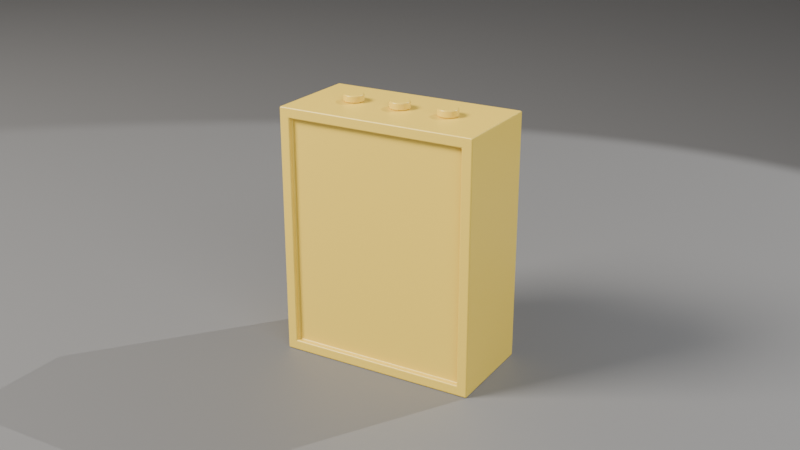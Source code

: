 # Source: ch02_05_device_solution.blend  (saved by Blender 5.3.31; exported with 4.5.12 LTS)
import bpy
from mathutils import Matrix  # noqa: F401  (used for matrix-valued properties, if any)

bpy.ops.wm.read_factory_settings(use_empty=True)
scene = bpy.context.scene
scene.name = 'SC_Device'

# ---- collections
col_set = bpy.data.collections.new('SET'); scene.collection.children.link(col_set)
col_lights = bpy.data.collections.new('LIGHTS'); scene.collection.children.link(col_lights)
col_cameras = bpy.data.collections.new('CAMERAS'); scene.collection.children.link(col_cameras)
col_props = bpy.data.collections.new('PROPS'); scene.collection.children.link(col_props)

# ---- materials (node trees are filled in below, after node groups)
mat_mat_studio_grey = bpy.data.materials.new('MAT_Studio_Grey')
mat_mat_studio_grey.diffuse_color = (0.18, 0.18, 0.18, 1.0)
mat_mat_paint_yellow = bpy.data.materials.new('MAT_Paint_Yellow')
mat_mat_paint_yellow.diffuse_color = (0.85, 0.6, 0.08, 1.0)

# ---- material node trees
mat_mat_studio_grey.use_nodes = True; mat_mat_studio_grey.node_tree.nodes.clear()
_N = mat_mat_studio_grey.node_tree.nodes; _L = mat_mat_studio_grey.node_tree.links
n0 = _N.new('ShaderNodeBsdfPrincipled'); n0.name = 'Principled BSDF'; n0.location = (-200, 100)
n0.inputs[0].default_value = (0.18, 0.18, 0.18, 1.0)
n0.inputs[2].default_value = 0.6
n0.inputs[10].default_value = 0.005
n1 = _N.new('ShaderNodeOutputMaterial'); n1.name = 'Material Output'; n1.location = (200, 100)
_L.new(n0.outputs[0], n1.inputs[0])
n1.is_active_output = True
mat_mat_paint_yellow.use_nodes = True; mat_mat_paint_yellow.node_tree.nodes.clear()
_N = mat_mat_paint_yellow.node_tree.nodes; _L = mat_mat_paint_yellow.node_tree.links
n0 = _N.new('ShaderNodeBsdfPrincipled'); n0.name = 'Principled BSDF'; n0.location = (-200, 100)
n0.inputs[0].default_value = (0.85, 0.6, 0.08, 1.0)
n0.inputs[2].default_value = 0.35
n0.inputs[10].default_value = 0.005
n1 = _N.new('ShaderNodeOutputMaterial'); n1.name = 'Material Output'; n1.location = (200, 100)
_L.new(n0.outputs[0], n1.inputs[0])
n1.is_active_output = True

# ---- world
world_wo_neutral = bpy.data.worlds.new('WO_Neutral'); scene.world = world_wo_neutral
world_wo_neutral.use_nodes = True; world_wo_neutral.node_tree.nodes.clear()
_N = world_wo_neutral.node_tree.nodes; _L = world_wo_neutral.node_tree.links
n0 = _N.new('ShaderNodeBackground'); n0.name = 'Background'; n0.location = (-200, 100)
n0.inputs[0].default_value = (0.05, 0.05, 0.06, 1.0)
n1 = _N.new('ShaderNodeOutputWorld'); n1.name = 'World Output'; n1.location = (200, 100)
_L.new(n0.outputs[0], n1.inputs[0])
n1.is_active_output = True

# ---- cameras
cam_ca_main = bpy.data.cameras.new('CA_Main')
cam_ca_main.clip_end = 200.0

# ---- lights
light_la_key = bpy.data.lights.new('LA_Key', 'AREA')
light_la_key.color = (1.0, 0.95, 0.88)
light_la_key.energy = 600.0
light_la_key.size = 2.0
light_la_fill = bpy.data.lights.new('LA_Fill', 'AREA')
light_la_fill.color = (0.85, 0.9, 1.0)
light_la_fill.energy = 150.0
light_la_fill.size = 3.0
light_la_rim = bpy.data.lights.new('LA_Rim', 'SPOT')
light_la_rim.energy = 500.0

# ---- meshes
me_me_floor = bpy.data.meshes.new('ME_Floor')
me_me_floor.from_pydata([(-10.0, -10.0, 0.0), (10.0, -10.0, 0.0), (-10.0, 10.0, 0.0), (10.0, 10.0, 0.0)], [], [(0, 1, 3, 2)])
_uv = me_me_floor.uv_layers.new(name='UVMap')
_uv.uv.foreach_set('vector', [0.0, 0.0, 1.0, 0.0, 1.0, 1.0, 0.0, 1.0])
me_me_floor.materials.append(mat_mat_studio_grey)
me_me_floor.update()
me_me_backdrop = bpy.data.meshes.new('ME_Backdrop')
me_me_backdrop.from_pydata([(-10.0, -10.0, 0.0), (10.0, -10.0, 0.0), (-10.0, 10.0, 0.0), (10.0, 10.0, 0.0)], [], [(0, 1, 3, 2)])
_uv = me_me_backdrop.uv_layers.new(name='UVMap')
_uv.uv.foreach_set('vector', [0.0, 0.0, 1.0, 0.0, 1.0, 1.0, 0.0, 1.0])
me_me_backdrop.materials.append(mat_mat_studio_grey)
me_me_backdrop.update()
me_me_device = bpy.data.meshes.new('ME_Device')
me_me_device.from_pydata([(-0.1788, -0.1, 0.02121), (-0.1788, -0.1, 0.4788), (-0.2, 0.1, 0.0), (-0.2, 0.1, 0.5), (0.1788, -0.1, 0.02121), (0.1788, -0.1, 0.4788), (0.2, 0.1, 0.0), (0.2, 0.1, 0.5), (-0.2, -0.1, 0.0), (-0.2, -0.1, 0.5), (0.2, -0.1, 0.5), (0.2, -0.1, 0.0), (0.1788, -0.09, 0.02121), (0.1788, -0.09, 0.4788), (-0.1788, -0.09, 0.4788), (-0.1788, -0.09, 0.02121), (-0.1, 0.02, 0.5), (-0.1, 0.02, 0.515), (-0.09482, 0.01932, 0.5), (-0.09482, 0.01932, 0.515), (-0.09, 0.01732, 0.5), (-0.09, 0.01732, 0.515), (-0.08586, 0.01414, 0.5), (-0.08586, 0.01414, 0.515), (-0.08268, 0.01, 0.5), (-0.08268, 0.01, 0.515), (-0.08068, 0.005176, 0.5), (-0.08068, 0.005176, 0.515), (-0.08, 0.0, 0.5), (-0.08, 0.0, 0.515), (-0.08068, -0.005176, 0.5), (-0.08068, -0.005176, 0.515), (-0.08268, -0.01, 0.5), (-0.08268, -0.01, 0.515), (-0.08586, -0.01414, 0.5), (-0.08586, -0.01414, 0.515), (-0.09, -0.01732, 0.5), (-0.09, -0.01732, 0.515), (-0.09482, -0.01932, 0.5), (-0.09482, -0.01932, 0.515), (-0.1, -0.02, 0.5), (-0.1, -0.02, 0.515), (-0.1052, -0.01932, 0.5), (-0.1052, -0.01932, 0.515), (-0.11, -0.01732, 0.5), (-0.11, -0.01732, 0.515), (-0.1141, -0.01414, 0.5), (-0.1141, -0.01414, 0.515), (-0.1173, -0.01, 0.5), (-0.1173, -0.01, 0.515), (-0.1193, -0.005176, 0.5), (-0.1193, -0.005176, 0.515), (-0.12, 0.0, 0.5), (-0.12, 0.0, 0.515), (-0.1193, 0.005176, 0.5), (-0.1193, 0.005176, 0.515), (-0.1173, 0.01, 0.5), (-0.1173, 0.01, 0.515), (-0.1141, 0.01414, 0.5), (-0.1141, 0.01414, 0.515), (-0.11, 0.01732, 0.5), (-0.11, 0.01732, 0.515), (-0.1052, 0.01932, 0.5), (-0.1052, 0.01932, 0.515), (0.0, 0.02, 0.5), (0.0, 0.02, 0.515), (0.005176, 0.01932, 0.5), (0.005176, 0.01932, 0.515), (0.01, 0.01732, 0.5), (0.01, 0.01732, 0.515), (0.01414, 0.01414, 0.5), (0.01414, 0.01414, 0.515), (0.01732, 0.01, 0.5), (0.01732, 0.01, 0.515), (0.01932, 0.005176, 0.5), (0.01932, 0.005176, 0.515), (0.02, 0.0, 0.5), (0.02, 0.0, 0.515), (0.01932, -0.005176, 0.5), (0.01932, -0.005176, 0.515), (0.01732, -0.01, 0.5), (0.01732, -0.01, 0.515), (0.01414, -0.01414, 0.5), (0.01414, -0.01414, 0.515), (0.01, -0.01732, 0.5), (0.01, -0.01732, 0.515), (0.005176, -0.01932, 0.5), (0.005176, -0.01932, 0.515), (0.0, -0.02, 0.5), (0.0, -0.02, 0.515), (-0.005176, -0.01932, 0.5), (-0.005176, -0.01932, 0.515), (-0.01, -0.01732, 0.5), (-0.01, -0.01732, 0.515), (-0.01414, -0.01414, 0.5), (-0.01414, -0.01414, 0.515), (-0.01732, -0.01, 0.5), (-0.01732, -0.01, 0.515), (-0.01932, -0.005176, 0.5), (-0.01932, -0.005176, 0.515), (-0.02, 0.0, 0.5), (-0.02, 0.0, 0.515), (-0.01932, 0.005176, 0.5), (-0.01932, 0.005176, 0.515), (-0.01732, 0.01, 0.5), (-0.01732, 0.01, 0.515), (-0.01414, 0.01414, 0.5), (-0.01414, 0.01414, 0.515), (-0.01, 0.01732, 0.5), (-0.01, 0.01732, 0.515), (-0.005176, 0.01932, 0.5), (-0.005176, 0.01932, 0.515), (0.1, 0.02, 0.5), (0.1, 0.02, 0.515), (0.1052, 0.01932, 0.5), (0.1052, 0.01932, 0.515), (0.11, 0.01732, 0.5), (0.11, 0.01732, 0.515), (0.1141, 0.01414, 0.5), (0.1141, 0.01414, 0.515), (0.1173, 0.01, 0.5), (0.1173, 0.01, 0.515), (0.1193, 0.005176, 0.5), (0.1193, 0.005176, 0.515), (0.12, 0.0, 0.5), (0.12, 0.0, 0.515), (0.1193, -0.005176, 0.5), (0.1193, -0.005176, 0.515), (0.1173, -0.01, 0.5), (0.1173, -0.01, 0.515), (0.1141, -0.01414, 0.5), (0.1141, -0.01414, 0.515), (0.11, -0.01732, 0.5), (0.11, -0.01732, 0.515), (0.1052, -0.01932, 0.5), (0.1052, -0.01932, 0.515), (0.1, -0.02, 0.5), (0.1, -0.02, 0.515), (0.09482, -0.01932, 0.5), (0.09482, -0.01932, 0.515), (0.09, -0.01732, 0.5), (0.09, -0.01732, 0.515), (0.08586, -0.01414, 0.5), (0.08586, -0.01414, 0.515), (0.08268, -0.01, 0.5), (0.08268, -0.01, 0.515), (0.08068, -0.005176, 0.5), (0.08068, -0.005176, 0.515), (0.08, 0.0, 0.5), (0.08, 0.0, 0.515), (0.08068, 0.005176, 0.5), (0.08068, 0.005176, 0.515), (0.08268, 0.01, 0.5), (0.08268, 0.01, 0.515), (0.08586, 0.01414, 0.5), (0.08586, 0.01414, 0.515), (0.09, 0.01732, 0.5), (0.09, 0.01732, 0.515), (0.09482, 0.01932, 0.5), (0.09482, 0.01932, 0.515)], [], [(8, 9, 3, 2), (2, 3, 7, 6), (6, 7, 10, 11), (2, 6, 11, 8), (7, 3, 9, 10), (0, 1, 9, 8), (5, 4, 11, 10), (4, 0, 8, 11), (1, 5, 10, 9), (12, 13, 14, 15), (1, 0, 15, 14), (5, 1, 14, 13), (4, 5, 13, 12), (0, 4, 12, 15), (16, 17, 19, 18), (136, 137, 139, 138), (18, 19, 21, 20), (116, 117, 119, 118), (76, 77, 79, 78), (20, 21, 23, 22), (22, 23, 25, 24), (90, 91, 93, 92), (24, 25, 27, 26), (74, 75, 77, 76), (26, 27, 29, 28), (132, 133, 135, 134), (122, 123, 125, 124), (28, 29, 31, 30), (88, 89, 91, 90), (30, 31, 33, 32), (72, 73, 75, 74), (32, 33, 35, 34), (34, 35, 37, 36), (86, 87, 89, 88), (138, 139, 141, 140), (36, 37, 39, 38), (118, 119, 121, 120), (70, 71, 73, 72), (38, 39, 41, 40), (40, 41, 43, 42), (84, 85, 87, 86), (42, 43, 45, 44), (68, 69, 71, 70), (44, 45, 47, 46), (134, 135, 137, 136), (124, 125, 127, 126), (46, 47, 49, 48), (82, 83, 85, 84), (48, 49, 51, 50), (66, 67, 69, 68), (50, 51, 53, 52), (52, 53, 55, 54), (80, 81, 83, 82), (54, 55, 57, 56), (120, 121, 123, 122), (64, 65, 67, 66), (56, 57, 59, 58), (58, 59, 61, 60), (19, 17, 63, 61, 59, 57, 55, 53, 51, 49, 47, 45, 43, 41, 39, 37, 35, 33, 31, 29, 27, 25, 23, 21), (60, 61, 63, 62), (92, 93, 95, 94), (78, 79, 81, 80), (62, 63, 17, 16), (16, 18, 20, 22, 24, 26, 28, 30, 32, 34, 36, 38, 40, 42, 44, 46, 48, 50, 52, 54, 56, 58, 60, 62), (94, 95, 97, 96), (130, 131, 133, 132), (96, 97, 99, 98), (114, 115, 117, 116), (98, 99, 101, 100), (100, 101, 103, 102), (128, 129, 131, 130), (102, 103, 105, 104), (112, 113, 115, 114), (104, 105, 107, 106), (106, 107, 109, 108), (81, 79, 77, 75, 73, 71, 69, 67, 65, 111, 109, 107, 105, 103, 101, 99, 97, 95, 93, 91, 89, 87, 85, 83), (108, 109, 111, 110), (140, 141, 143, 142), (126, 127, 129, 128), (110, 111, 65, 64), (94, 96, 98, 100, 102, 104, 106, 108, 110, 64, 66, 68, 70, 72, 74, 76, 78, 80, 82, 84, 86, 88, 90, 92), (142, 143, 145, 144), (144, 145, 147, 146), (146, 147, 149, 148), (148, 149, 151, 150), (150, 151, 153, 152), (152, 153, 155, 154), (154, 155, 157, 156), (119, 117, 115, 113, 159, 157, 155, 153, 151, 149, 147, 145, 143, 141, 139, 137, 135, 133, 131, 129, 127, 125, 123, 121), (156, 157, 159, 158), (158, 159, 113, 112), (132, 134, 136, 138, 140, 142, 144, 146, 148, 150, 152, 154, 156, 158, 112, 114, 116, 118, 120, 122, 124, 126, 128, 130)])
me_me_device.polygons.foreach_set('use_smooth', [True] * 92)
me_me_device.materials.append(mat_mat_paint_yellow)
me_me_device.update()

# ---- objects
ob_geo_floor = bpy.data.objects.new('GEO_Floor', me_me_floor)
ob_geo_backdrop = bpy.data.objects.new('GEO_Backdrop', me_me_backdrop)
ob_lgt_key = bpy.data.objects.new('LGT_Key', light_la_key)
ob_lgt_fill = bpy.data.objects.new('LGT_Fill', light_la_fill)
ob_lgt_rim = bpy.data.objects.new('LGT_Rim', light_la_rim)
ob_emp_target = bpy.data.objects.new('EMP_Target', None)
ob_cam_main = bpy.data.objects.new('CAM_Main', cam_ca_main)
ob_geo_device = bpy.data.objects.new('GEO_Device', me_me_device)

# ---- transforms, parenting, visibility, modifiers, constraints
ob_geo_floor.location = (0.0, 0.0, 0.0)
ob_geo_backdrop.location = (0.0, 6.0, 10.0)
ob_geo_backdrop.rotation_euler = (1.571, 0.0, 0.0)
ob_lgt_key.location = (-3.0, -3.0, 4.0)
_c = ob_lgt_key.constraints.new('TRACK_TO'); _c.name = 'Track To'
_c.target = ob_emp_target
ob_lgt_fill.location = (3.5, -2.5, 2.0)
_c = ob_lgt_fill.constraints.new('TRACK_TO'); _c.name = 'Track To'
_c.target = ob_emp_target
ob_lgt_rim.location = (1.8, 2.6, 3.2)
_c = ob_lgt_rim.constraints.new('TRACK_TO'); _c.name = 'Track To'
_c.target = ob_emp_target
ob_emp_target.location = (0.0, 0.0, 0.27)
ob_emp_target.empty_display_size = 0.5
ob_cam_main.location = (1.0, -1.7, 1.05)
_c = ob_cam_main.constraints.new('TRACK_TO'); _c.name = 'Track To'
_c.target = ob_emp_target
ob_geo_device.location = (0.0, 0.0, 0.0)
_m = ob_geo_device.modifiers.new('Bevel_Corners', 'BEVEL')
_m.width = 0.02
_m.width_pct = 0.02
_m.segments = 4
_m.limit_method = 'WEIGHT'
_m = ob_geo_device.modifiers.new('Bevel_Edges', 'BEVEL')
_m.width = 0.003
_m.width_pct = 0.003
_m.segments = 2
_m.harden_normals = True

# ---- collection membership
col_set.objects.link(ob_geo_floor)
col_set.objects.link(ob_geo_backdrop)
col_lights.objects.link(ob_lgt_key)
col_lights.objects.link(ob_lgt_fill)
col_lights.objects.link(ob_lgt_rim)
col_cameras.objects.link(ob_emp_target)
col_cameras.objects.link(ob_cam_main)
col_props.objects.link(ob_geo_device)

# ---- scene / render settings (as saved in the file)
scene.camera = ob_cam_main
scene.frame_start = 1; scene.frame_end = 250; scene.frame_set(1)
scene.render.engine = 'BLENDER_EEVEE_NEXT'
scene.render.resolution_percentage = 50
scene.render.bake_bias = 0.0
scene.render.bake_samples = 0
scene.render.compositor_device = 'GPU'
scene.eevee.use_volume_custom_range = False
scene.eevee.fast_gi_thickness_near = 0.1
scene.eevee.fast_gi_thickness_far = 0.0
scene.eevee.ray_tracing_options.screen_trace_thickness = 0.1
bpy.context.view_layer.update()
